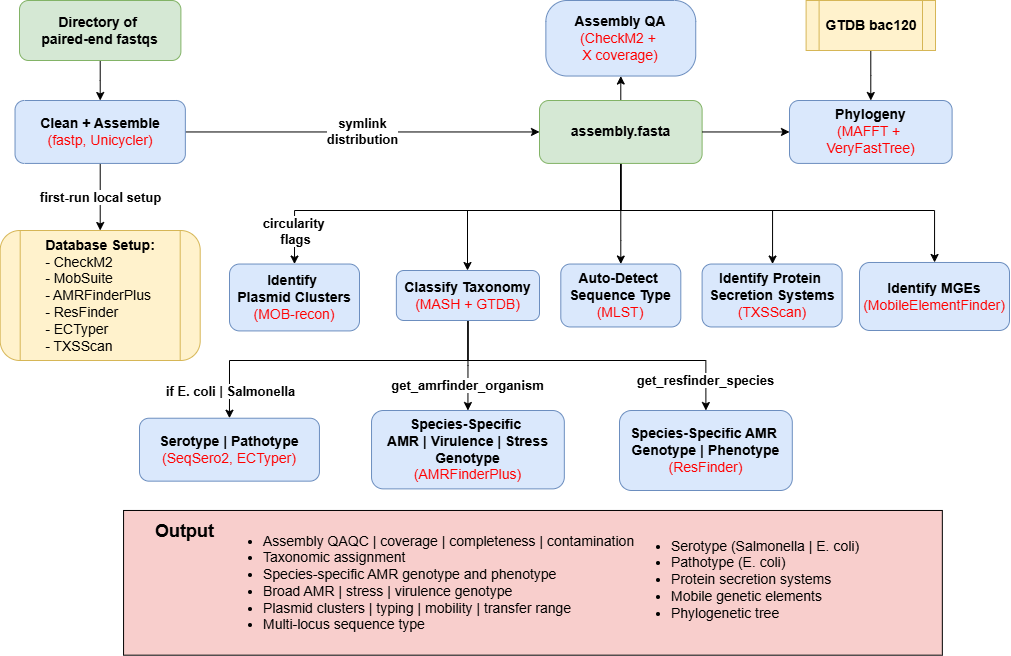

The diagram above was exported from draw.io. Its source (the exported page's mxGraphModel, read from the mxfile embedded in the PNG):
<mxGraphModel dx="1664" dy="874" grid="1" gridSize="10" guides="1" tooltips="1" connect="1" arrows="1" fold="1" page="1" pageScale="1" pageWidth="1200" pageHeight="1600" math="0" shadow="0">
  <root>
    <mxCell id="0" />
    <mxCell id="1" parent="0" />
    <mxCell id="QxoWxO1-eUB02guduhEY-30" connectable="0" parent="1" style="group" value="" vertex="1">
      <mxGeometry height="651.01" width="1009.3" x="70.7" y="30" as="geometry" />
    </mxCell>
    <mxCell id="QxoWxO1-eUB02guduhEY-8" edge="1" parent="QxoWxO1-eUB02guduhEY-30" source="-3UscuwK3PBVKF7XlHKr-2" style="edgeStyle=orthogonalEdgeStyle;rounded=0;orthogonalLoop=1;jettySize=auto;html=1;" target="-3UscuwK3PBVKF7XlHKr-5" value="">
      <mxGeometry relative="1" as="geometry" />
    </mxCell>
    <mxCell id="-3UscuwK3PBVKF7XlHKr-2" parent="QxoWxO1-eUB02guduhEY-30" style="rounded=1;whiteSpace=wrap;html=1;fillColor=#d5e8d4;strokeColor=#82b366;fontSize=14;" value="&lt;b&gt;Directory of&amp;nbsp;&lt;/b&gt;&lt;div&gt;&lt;b&gt;paired-end fastqs&lt;/b&gt;&lt;/div&gt;" vertex="1">
      <mxGeometry height="60" width="161.39" x="19.299999999999997" as="geometry" />
    </mxCell>
    <mxCell id="QxoWxO1-eUB02guduhEY-7" edge="1" parent="QxoWxO1-eUB02guduhEY-30" source="-3UscuwK3PBVKF7XlHKr-5" style="edgeStyle=orthogonalEdgeStyle;rounded=0;orthogonalLoop=1;jettySize=auto;html=1;exitX=1;exitY=0.5;exitDx=0;exitDy=0;entryX=0;entryY=0.5;entryDx=0;entryDy=0;" target="-3UscuwK3PBVKF7XlHKr-25" value="&lt;font style=&quot;font-size: 13px;&quot;&gt;&lt;b style=&quot;&quot;&gt;symlink&lt;/b&gt;&lt;/font&gt;&lt;div&gt;&lt;font style=&quot;font-size: 13px;&quot;&gt;&lt;b style=&quot;&quot;&gt;distribution&lt;/b&gt;&lt;/font&gt;&lt;/div&gt;">
      <mxGeometry relative="1" as="geometry" />
    </mxCell>
    <mxCell id="QxoWxO1-eUB02guduhEY-11" edge="1" parent="QxoWxO1-eUB02guduhEY-30" source="-3UscuwK3PBVKF7XlHKr-5" style="edgeStyle=orthogonalEdgeStyle;rounded=0;orthogonalLoop=1;jettySize=auto;html=1;" target="QxoWxO1-eUB02guduhEY-9" value="&lt;span style=&quot;font-size: 13px;&quot;&gt;&lt;b&gt;first-run local setup&lt;/b&gt;&lt;/span&gt;">
      <mxGeometry relative="1" as="geometry" />
    </mxCell>
    <mxCell id="-3UscuwK3PBVKF7XlHKr-5" parent="QxoWxO1-eUB02guduhEY-30" style="whiteSpace=wrap;html=1;rounded=1;fillColor=#dae8fc;strokeColor=#6c8ebf;fontSize=14;" value="&lt;b&gt;Clean + Assemble&lt;/b&gt;&lt;div&gt;&lt;font style=&quot;color: rgb(255, 0, 0);&quot;&gt;(fastp, Unicycler)&lt;/font&gt;&lt;/div&gt;" vertex="1">
      <mxGeometry height="62.91933418693982" width="170.3109994828987" x="14.83966979389804" y="99.9978233034571" as="geometry" />
    </mxCell>
    <mxCell id="-3UscuwK3PBVKF7XlHKr-8" parent="QxoWxO1-eUB02guduhEY-30" style="whiteSpace=wrap;html=1;fillColor=#dae8fc;strokeColor=#6c8ebf;rounded=1;fontSize=14;" value="&lt;b&gt;Identify&amp;nbsp;&lt;/b&gt;&lt;div&gt;&lt;b&gt;Plasmid Clusters&lt;/b&gt;&lt;div&gt;&lt;font style=&quot;color: rgb(255, 0, 0);&quot;&gt;(MOB-recon)&lt;/font&gt;&lt;/div&gt;&lt;/div&gt;" vertex="1">
      <mxGeometry height="66.88" width="130" x="229.3" y="263.54" as="geometry" />
    </mxCell>
    <mxCell id="QxoWxO1-eUB02guduhEY-12" edge="1" parent="QxoWxO1-eUB02guduhEY-30" source="-3UscuwK3PBVKF7XlHKr-25" style="edgeStyle=orthogonalEdgeStyle;rounded=0;orthogonalLoop=1;jettySize=auto;html=1;entryX=0.5;entryY=0;entryDx=0;entryDy=0;" target="-3UscuwK3PBVKF7XlHKr-8" value="">
      <mxGeometry relative="1" as="geometry">
        <Array as="points">
          <mxPoint x="620.3" y="210" />
          <mxPoint x="294.3" y="210" />
        </Array>
        <mxPoint x="279.3" y="230" as="targetPoint" />
      </mxGeometry>
    </mxCell>
    <mxCell id="QxoWxO1-eUB02guduhEY-13" connectable="0" parent="QxoWxO1-eUB02guduhEY-12" style="edgeLabel;html=1;align=center;verticalAlign=middle;resizable=0;points=[];" value="&lt;b&gt;&lt;font style=&quot;font-size: 13px;&quot;&gt;circularity&amp;nbsp;&lt;/font&gt;&lt;/b&gt;&lt;div&gt;&lt;b&gt;&lt;font style=&quot;font-size: 13px;&quot;&gt;flags&lt;/font&gt;&lt;/b&gt;&lt;/div&gt;" vertex="1">
      <mxGeometry relative="1" x="-0.1456" y="-4" as="geometry">
        <mxPoint x="-191" y="24" as="offset" />
      </mxGeometry>
    </mxCell>
    <mxCell id="QxoWxO1-eUB02guduhEY-14" edge="1" parent="QxoWxO1-eUB02guduhEY-30" source="-3UscuwK3PBVKF7XlHKr-25" style="edgeStyle=orthogonalEdgeStyle;rounded=0;orthogonalLoop=1;jettySize=auto;html=1;entryX=0.5;entryY=0;entryDx=0;entryDy=0;" target="-3UscuwK3PBVKF7XlHKr-11">
      <mxGeometry relative="1" as="geometry">
        <Array as="points">
          <mxPoint x="620.3" y="210" />
          <mxPoint x="467.3" y="210" />
          <mxPoint x="467.3" y="270" />
        </Array>
      </mxGeometry>
    </mxCell>
    <mxCell id="QxoWxO1-eUB02guduhEY-19" edge="1" parent="QxoWxO1-eUB02guduhEY-30" source="-3UscuwK3PBVKF7XlHKr-25" style="edgeStyle=orthogonalEdgeStyle;rounded=0;orthogonalLoop=1;jettySize=auto;html=1;" target="-3UscuwK3PBVKF7XlHKr-21" value="">
      <mxGeometry relative="1" as="geometry">
        <Array as="points">
          <mxPoint x="620.3" y="210" />
          <mxPoint x="934.3" y="210" />
        </Array>
      </mxGeometry>
    </mxCell>
    <mxCell id="QxoWxO1-eUB02guduhEY-20" edge="1" parent="QxoWxO1-eUB02guduhEY-30" source="-3UscuwK3PBVKF7XlHKr-25" style="edgeStyle=orthogonalEdgeStyle;rounded=0;orthogonalLoop=1;jettySize=auto;html=1;" target="-3UscuwK3PBVKF7XlHKr-13" value="">
      <mxGeometry relative="1" as="geometry" />
    </mxCell>
    <mxCell id="QxoWxO1-eUB02guduhEY-21" edge="1" parent="QxoWxO1-eUB02guduhEY-30" source="-3UscuwK3PBVKF7XlHKr-25" style="edgeStyle=orthogonalEdgeStyle;rounded=0;orthogonalLoop=1;jettySize=auto;html=1;entryX=0.5;entryY=0;entryDx=0;entryDy=0;" target="-3UscuwK3PBVKF7XlHKr-14">
      <mxGeometry relative="1" as="geometry">
        <Array as="points">
          <mxPoint x="620.3" y="240" />
          <mxPoint x="620.3" y="240" />
        </Array>
      </mxGeometry>
    </mxCell>
    <mxCell id="QxoWxO1-eUB02guduhEY-22" edge="1" parent="QxoWxO1-eUB02guduhEY-30" source="-3UscuwK3PBVKF7XlHKr-25" style="edgeStyle=orthogonalEdgeStyle;rounded=0;orthogonalLoop=1;jettySize=auto;html=1;entryX=0.5;entryY=0;entryDx=0;entryDy=0;" target="-3UscuwK3PBVKF7XlHKr-22">
      <mxGeometry relative="1" as="geometry">
        <Array as="points">
          <mxPoint x="620.3" y="210" />
          <mxPoint x="772.3" y="210" />
          <mxPoint x="772.3" y="264" />
        </Array>
      </mxGeometry>
    </mxCell>
    <mxCell id="-3UscuwK3PBVKF7XlHKr-25" parent="QxoWxO1-eUB02guduhEY-30" style="whiteSpace=wrap;html=1;rounded=1;fillColor=#d5e8d4;strokeColor=#82b366;fontSize=14;" value="&lt;div&gt;&lt;b style=&quot;background-color: transparent; color: light-dark(rgb(0, 0, 0), rgb(255, 255, 255));&quot;&gt;assembly.fasta&lt;/b&gt;&lt;/div&gt;" vertex="1">
      <mxGeometry height="62.91933418693982" width="162.59880327989953" x="539.296890005171" y="100.0009218950064" as="geometry" />
    </mxCell>
    <mxCell id="QxoWxO1-eUB02guduhEY-24" edge="1" parent="QxoWxO1-eUB02guduhEY-30" source="-3UscuwK3PBVKF7XlHKr-11" style="edgeStyle=orthogonalEdgeStyle;rounded=0;orthogonalLoop=1;jettySize=auto;html=1;entryX=0.5;entryY=0;entryDx=0;entryDy=0;" target="-3UscuwK3PBVKF7XlHKr-15">
      <mxGeometry relative="1" as="geometry">
        <Array as="points">
          <mxPoint x="467.3" y="360" />
          <mxPoint x="229.3" y="360" />
        </Array>
      </mxGeometry>
    </mxCell>
    <mxCell id="QxoWxO1-eUB02guduhEY-28" connectable="0" parent="QxoWxO1-eUB02guduhEY-24" style="edgeLabel;html=1;align=center;verticalAlign=middle;resizable=0;points=[];" value="&lt;b&gt;&lt;font style=&quot;font-size: 13px;&quot;&gt;if E. coli | Salmonella&lt;/font&gt;&lt;/b&gt;" vertex="1">
      <mxGeometry relative="1" x="0.7666" y="4" as="geometry">
        <mxPoint x="-4" y="12" as="offset" />
      </mxGeometry>
    </mxCell>
    <mxCell id="QxoWxO1-eUB02guduhEY-27" edge="1" parent="QxoWxO1-eUB02guduhEY-30" source="-3UscuwK3PBVKF7XlHKr-11" style="edgeStyle=orthogonalEdgeStyle;rounded=0;orthogonalLoop=1;jettySize=auto;html=1;entryX=0.5;entryY=0;entryDx=0;entryDy=0;" target="QxoWxO1-eUB02guduhEY-26" value="&lt;b&gt;&lt;font style=&quot;font-size: 13px;&quot;&gt;get_amrfinder_organism&lt;/font&gt;&lt;/b&gt;">
      <mxGeometry relative="1" x="0.4333" as="geometry">
        <mxPoint as="offset" />
      </mxGeometry>
    </mxCell>
    <mxCell id="QxoWxO1-eUB02guduhEY-29" edge="1" parent="QxoWxO1-eUB02guduhEY-30" source="-3UscuwK3PBVKF7XlHKr-11" style="edgeStyle=orthogonalEdgeStyle;rounded=0;orthogonalLoop=1;jettySize=auto;html=1;entryX=0.5;entryY=0;entryDx=0;entryDy=0;" target="QxoWxO1-eUB02guduhEY-25" value="&lt;b&gt;&lt;font style=&quot;font-size: 13px;&quot;&gt;get_resfinder_species&lt;/font&gt;&lt;/b&gt;">
      <mxGeometry relative="1" x="0.8171" as="geometry">
        <mxPoint as="offset" />
        <Array as="points">
          <mxPoint x="468.3" y="360" />
          <mxPoint x="705.3" y="360" />
        </Array>
      </mxGeometry>
    </mxCell>
    <mxCell id="-3UscuwK3PBVKF7XlHKr-11" parent="QxoWxO1-eUB02guduhEY-30" style="whiteSpace=wrap;html=1;fillColor=#dae8fc;strokeColor=#6c8ebf;rounded=1;fontSize=14;" value="&lt;b&gt;Classify Taxonomy&lt;/b&gt;&lt;div&gt;&lt;font style=&quot;color: rgb(255, 0, 0);&quot;&gt;(MASH + GTDB)&lt;/font&gt;&lt;/div&gt;" vertex="1">
      <mxGeometry height="50" width="143.14" x="396.16" y="270" as="geometry" />
    </mxCell>
    <mxCell id="-3UscuwK3PBVKF7XlHKr-13" parent="QxoWxO1-eUB02guduhEY-30" style="whiteSpace=wrap;html=1;fillColor=#dae8fc;strokeColor=#6c8ebf;rounded=1;fontSize=14;arcSize=28;" value="&lt;b&gt;Assembly QA&lt;/b&gt;&lt;br&gt;&lt;div&gt;&lt;font style=&quot;color: rgb(255, 0, 0);&quot;&gt;(CheckM2 +&amp;nbsp;&lt;/font&gt;&lt;/div&gt;&lt;div&gt;&lt;font style=&quot;color: rgb(255, 0, 0);&quot;&gt;X coverage)&lt;/font&gt;&lt;/div&gt;" vertex="1">
      <mxGeometry height="75.53" width="149.88" x="545.66" as="geometry" />
    </mxCell>
    <mxCell id="-3UscuwK3PBVKF7XlHKr-14" parent="QxoWxO1-eUB02guduhEY-30" style="whiteSpace=wrap;html=1;fillColor=#dae8fc;strokeColor=#6c8ebf;rounded=1;fontSize=14;" value="&lt;b&gt;Auto-Detect&amp;nbsp;&lt;/b&gt;&lt;div&gt;&lt;b&gt;Sequence Type&lt;/b&gt;&lt;div&gt;&lt;font style=&quot;color: rgb(255, 0, 0);&quot;&gt;(MLST)&lt;/font&gt;&lt;/div&gt;&lt;/div&gt;" vertex="1">
      <mxGeometry height="62.92" width="120" x="560.5999999999999" y="263.54" as="geometry" />
    </mxCell>
    <mxCell id="-3UscuwK3PBVKF7XlHKr-58" connectable="0" parent="QxoWxO1-eUB02guduhEY-30" style="group;fontSize=14;" value="" vertex="1">
      <mxGeometry height="151.00640204865556" width="825.8476767378296" x="116.29523306493307" y="500.00359795134443" as="geometry" />
    </mxCell>
    <mxCell id="-3UscuwK3PBVKF7XlHKr-56" parent="-3UscuwK3PBVKF7XlHKr-58" style="rounded=0;whiteSpace=wrap;html=1;fillColor=#f8cecc;strokeColor=#000000;fontSize=14;" value="" vertex="1">
      <mxGeometry height="144.71446862996157" width="818.778163551747" x="7.069513186082587" y="9.962227912932137" as="geometry" />
    </mxCell>
    <mxCell id="-3UscuwK3PBVKF7XlHKr-51" parent="-3UscuwK3PBVKF7XlHKr-58" style="text;strokeColor=none;fillColor=none;html=1;whiteSpace=wrap;verticalAlign=middle;overflow=hidden;fontSize=14;" value="&lt;ul&gt;&lt;li&gt;&lt;font&gt;Assembly QAQC | coverage | completeness | contamination&lt;/font&gt;&lt;/li&gt;&lt;li&gt;&lt;font&gt;Taxonomic assignment&lt;/font&gt;&lt;/li&gt;&lt;li&gt;&lt;font&gt;Species-specific AMR genotype and phenotype&lt;/font&gt;&lt;/li&gt;&lt;li&gt;&lt;font&gt;Broad AMR | stress | virulence genotype&lt;/font&gt;&lt;/li&gt;&lt;li&gt;&lt;span&gt;Plasmid clusters | typing | mobility | transfer range&lt;/span&gt;&lt;/li&gt;&lt;li&gt;Multi-locus sequence type&lt;/li&gt;&lt;/ul&gt;" vertex="1">
      <mxGeometry height="126.3629961587708" width="451.16347787545243" x="105.4000147743222" y="15.467669654289374" as="geometry" />
    </mxCell>
    <mxCell id="-3UscuwK3PBVKF7XlHKr-55" parent="-3UscuwK3PBVKF7XlHKr-58" style="text;strokeColor=none;fillColor=none;html=1;whiteSpace=wrap;verticalAlign=middle;overflow=hidden;fontSize=14;" value="&lt;ul&gt;&lt;li&gt;&lt;font&gt;Serotype (Salmonella | E. coli)&lt;/font&gt;&lt;/li&gt;&lt;li&gt;&lt;font&gt;Pathotype (E. coli)&lt;/font&gt;&lt;/li&gt;&lt;li&gt;&lt;font&gt;Protein secretion systems&lt;/font&gt;&lt;/li&gt;&lt;li&gt;&lt;font&gt;Mobile genetic elements&lt;/font&gt;&lt;/li&gt;&lt;li&gt;&lt;font&gt;Phylogenetic tree&lt;/font&gt;&lt;/li&gt;&lt;/ul&gt;" vertex="1">
      <mxGeometry height="137.37387964148527" width="312.34394622146704" x="513.5037305163626" y="9.962227912932137" as="geometry" />
    </mxCell>
    <mxCell id="-3UscuwK3PBVKF7XlHKr-57" parent="-3UscuwK3PBVKF7XlHKr-58" style="text;strokeColor=none;fillColor=none;html=1;fontSize=14;fontStyle=1;verticalAlign=middle;align=center;" value="&lt;font style=&quot;font-size: 18px;&quot;&gt;Output&lt;/font&gt;" vertex="1">
      <mxGeometry height="41.946222791293216" width="128.53660338331977" x="3.31" y="9.96" as="geometry" />
    </mxCell>
    <mxCell id="QxoWxO1-eUB02guduhEY-9" parent="QxoWxO1-eUB02guduhEY-30" style="shape=process;whiteSpace=wrap;html=1;backgroundOutline=1;fontSize=14;fillColor=#fff2cc;strokeColor=#d6b656;rounded=1;" value="&lt;b&gt;Database Setup:&lt;/b&gt;&lt;div style=&quot;text-align: left;&quot;&gt;- CheckM2&lt;/div&gt;&lt;div style=&quot;text-align: left;&quot;&gt;- MobSuite&lt;/div&gt;&lt;div style=&quot;text-align: left;&quot;&gt;- AMRFinderPlus&lt;/div&gt;&lt;div style=&quot;text-align: left;&quot;&gt;- ResFinder&lt;/div&gt;&lt;div style=&quot;text-align: left;&quot;&gt;- ECTyper&lt;/div&gt;&lt;div style=&quot;text-align: left;&quot;&gt;- TXSScan&lt;/div&gt;" vertex="1">
      <mxGeometry height="130" width="200" y="230" as="geometry" />
    </mxCell>
    <mxCell id="-3UscuwK3PBVKF7XlHKr-15" parent="QxoWxO1-eUB02guduhEY-30" style="whiteSpace=wrap;html=1;fillColor=#dae8fc;strokeColor=#6c8ebf;rounded=1;fontSize=14;" value="&lt;b&gt;Serotype | Pathotype&lt;/b&gt;&lt;br&gt;&lt;div&gt;&lt;font style=&quot;color: rgb(255, 0, 0);&quot;&gt;(SeqSero2, ECTyper)&lt;/font&gt;&lt;/div&gt;" vertex="1">
      <mxGeometry height="62.91933418693982" width="179.95124473664765" x="139.29523823594587" y="417.7282842509603" as="geometry" />
    </mxCell>
    <mxCell id="-3UscuwK3PBVKF7XlHKr-21" parent="QxoWxO1-eUB02guduhEY-30" style="whiteSpace=wrap;html=1;fillColor=#dae8fc;strokeColor=#6c8ebf;rounded=1;fontSize=14;" value="&lt;b&gt;Identify MGEs&lt;/b&gt;&lt;div&gt;&lt;font style=&quot;color: rgb(255, 0, 0);&quot;&gt;(MobileElementFinder)&lt;/font&gt;&lt;/div&gt;" vertex="1">
      <mxGeometry height="68.02" width="150" x="859.3" y="261.98" as="geometry" />
    </mxCell>
    <mxCell id="-3UscuwK3PBVKF7XlHKr-22" parent="QxoWxO1-eUB02guduhEY-30" style="whiteSpace=wrap;html=1;fillColor=#dae8fc;strokeColor=#6c8ebf;rounded=1;fontSize=14;" value="&lt;b&gt;Identify Protein&amp;nbsp;&lt;/b&gt;&lt;div&gt;&lt;b&gt;Secretion Systems&lt;/b&gt;&lt;div&gt;&lt;font style=&quot;color: rgb(255, 0, 0);&quot;&gt;(TXSScan)&lt;/font&gt;&lt;/div&gt;&lt;/div&gt;" vertex="1">
      <mxGeometry height="62.92" width="140" x="701.9" y="263.54" as="geometry" />
    </mxCell>
    <mxCell id="QxoWxO1-eUB02guduhEY-25" parent="QxoWxO1-eUB02guduhEY-30" style="whiteSpace=wrap;html=1;fillColor=#dae8fc;strokeColor=#6c8ebf;rounded=1;fontSize=14;" value="&lt;b&gt;Species-Specific AMR&amp;nbsp;&lt;/b&gt;&lt;div&gt;&lt;b&gt;Genotype | Phenotype&lt;/b&gt;&lt;div&gt;&lt;font style=&quot;color: rgb(255, 0, 0);&quot;&gt;(ResFinder&lt;/font&gt;&lt;span style=&quot;color: light-dark(rgb(255, 0, 0), rgb(255, 144, 144)); background-color: transparent;&quot;&gt;)&lt;/span&gt;&lt;/div&gt;&lt;/div&gt;" vertex="1">
      <mxGeometry height="80" width="172.8" x="619.3" y="410" as="geometry" />
    </mxCell>
    <mxCell id="QxoWxO1-eUB02guduhEY-26" parent="QxoWxO1-eUB02guduhEY-30" style="whiteSpace=wrap;html=1;fillColor=#dae8fc;strokeColor=#6c8ebf;rounded=1;fontSize=14;" value="&lt;b&gt;Species-Specific&amp;nbsp;&lt;/b&gt;&lt;div&gt;&lt;b&gt;AMR | Virulence | Stress Genotype&lt;/b&gt;&lt;div&gt;&lt;font style=&quot;color: rgb(255, 0, 0);&quot;&gt;(AMRFinderPlus)&lt;/font&gt;&lt;/div&gt;&lt;/div&gt;" vertex="1">
      <mxGeometry height="78.37" width="192.8" x="371.33" y="410.00000000000006" as="geometry" />
    </mxCell>
    <mxCell id="QxoWxO1-eUB02guduhEY-31" parent="QxoWxO1-eUB02guduhEY-30" style="whiteSpace=wrap;html=1;rounded=1;fillColor=#dae8fc;strokeColor=#6c8ebf;fontSize=14;" value="&lt;div&gt;&lt;b style=&quot;background-color: transparent; color: light-dark(rgb(0, 0, 0), rgb(255, 255, 255));&quot;&gt;Phylogeny&lt;/b&gt;&lt;/div&gt;&lt;div&gt;&lt;font style=&quot;color: rgb(255, 0, 0);&quot;&gt;(MAFFT +&amp;nbsp;&lt;/font&gt;&lt;/div&gt;&lt;div&gt;&lt;font style=&quot;color: rgb(255, 0, 0);&quot;&gt;VeryFastTree)&lt;/font&gt;&lt;/div&gt;" vertex="1">
      <mxGeometry height="62.91933418693982" width="162.59880327989953" x="789.2956932850706" y="100.0009218950064" as="geometry" />
    </mxCell>
    <mxCell id="QxoWxO1-eUB02guduhEY-32" edge="1" parent="QxoWxO1-eUB02guduhEY-30" source="-3UscuwK3PBVKF7XlHKr-25" style="edgeStyle=orthogonalEdgeStyle;rounded=0;orthogonalLoop=1;jettySize=auto;html=1;" target="QxoWxO1-eUB02guduhEY-31" value="">
      <mxGeometry relative="1" as="geometry" />
    </mxCell>
    <mxCell id="QxoWxO1-eUB02guduhEY-34" edge="1" parent="QxoWxO1-eUB02guduhEY-30" source="QxoWxO1-eUB02guduhEY-33" style="edgeStyle=orthogonalEdgeStyle;rounded=0;orthogonalLoop=1;jettySize=auto;html=1;entryX=0.5;entryY=0;entryDx=0;entryDy=0;" target="QxoWxO1-eUB02guduhEY-31">
      <mxGeometry relative="1" as="geometry" />
    </mxCell>
    <mxCell id="QxoWxO1-eUB02guduhEY-33" parent="QxoWxO1-eUB02guduhEY-30" style="shape=process;whiteSpace=wrap;html=1;backgroundOutline=1;fillColor=#fff2cc;strokeColor=#d6b656;" value="&lt;b&gt;&lt;font style=&quot;font-size: 14px;&quot;&gt;GTDB bac120&lt;/font&gt;&lt;/b&gt;" vertex="1">
      <mxGeometry height="50" width="129.4" x="805.9" as="geometry" />
    </mxCell>
  </root>
</mxGraphModel>